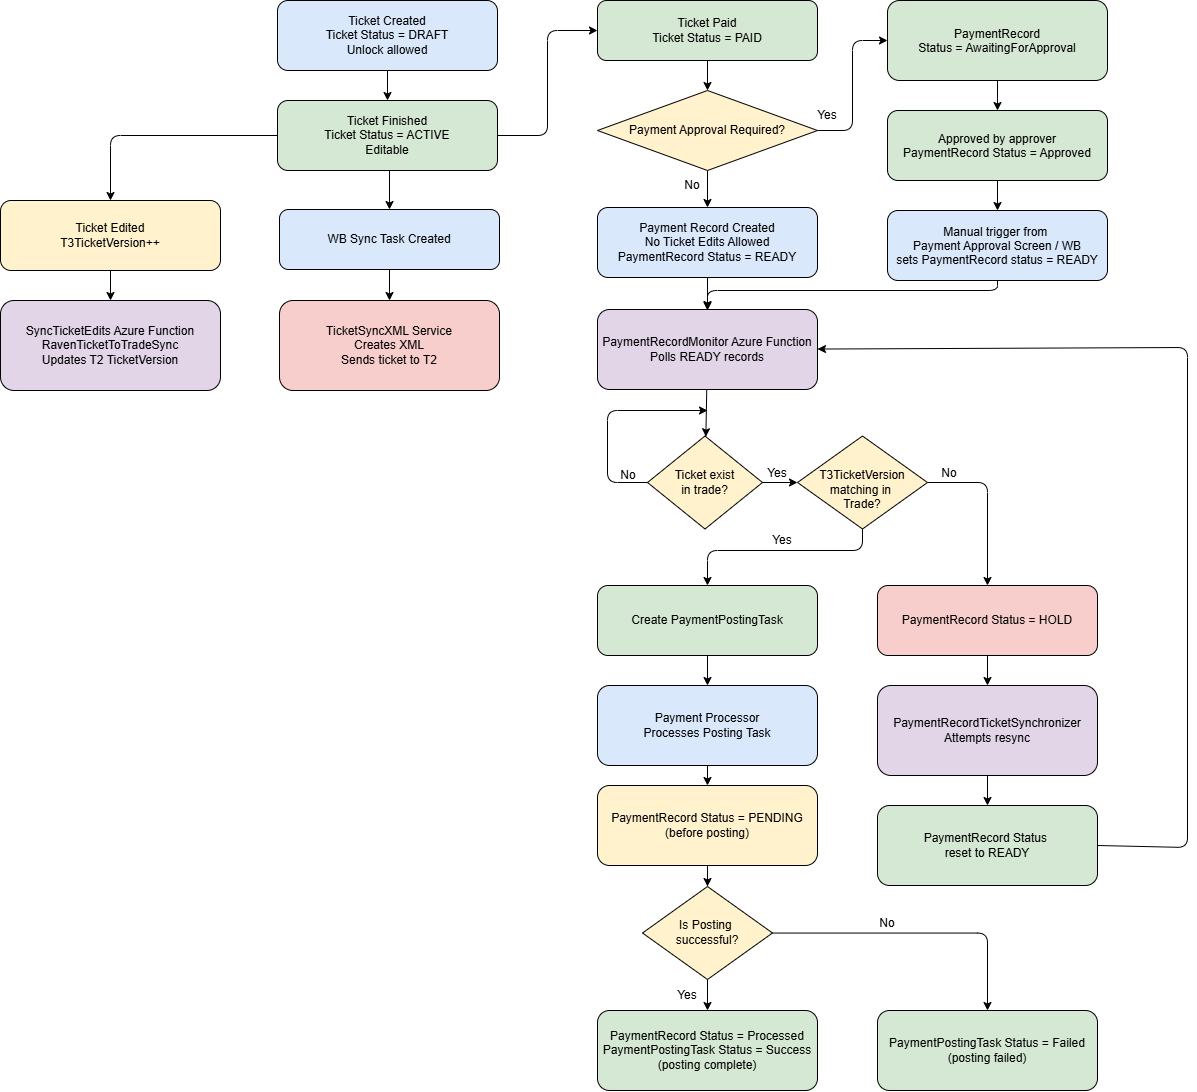

The diagram above was exported from draw.io. Its source (the exported page's mxGraphModel, read from the mxfile embedded in the PNG):
<mxGraphModel dx="2383" dy="876" grid="1" gridSize="10" guides="1" tooltips="1" connect="1" arrows="1" fold="1" page="1" pageScale="1" pageWidth="850" pageHeight="1100" math="0" shadow="0">
  <root>
    <mxCell id="0" />
    <mxCell id="1" parent="0" />
    <mxCell id="2" parent="1" style="rounded=1;whiteSpace=wrap;html=1;fillColor=#dae8fc" value="Ticket Created&lt;br&gt;Ticket&amp;nbsp;&lt;span style=&quot;background-color: transparent; color: light-dark(rgb(0, 0, 0), rgb(255, 255, 255));&quot;&gt;Status = DRAFT&lt;/span&gt;&lt;div&gt;Unlock allowed&lt;/div&gt;" vertex="1">
      <mxGeometry height="70" width="220" x="40" y="40" as="geometry" />
    </mxCell>
    <mxCell id="1c6uAKzzX444iDfULdTo-19" edge="1" parent="1" source="3" style="edgeStyle=orthogonalEdgeStyle;rounded=1;orthogonalLoop=1;jettySize=auto;html=1;entryX=0;entryY=0.5;entryDx=0;entryDy=0;curved=0;" target="8" value="">
      <mxGeometry relative="1" as="geometry" />
    </mxCell>
    <mxCell id="1c6uAKzzX444iDfULdTo-34" edge="1" parent="1" style="edgeStyle=orthogonalEdgeStyle;rounded=0;orthogonalLoop=1;jettySize=auto;html=1;entryX=0.5;entryY=0;entryDx=0;entryDy=0;" value="">
      <mxGeometry relative="1" as="geometry">
        <mxPoint x="150" y="210" as="sourcePoint" />
        <mxPoint x="152" y="249" as="targetPoint" />
      </mxGeometry>
    </mxCell>
    <mxCell id="3" parent="1" style="rounded=1;whiteSpace=wrap;html=1;fillColor=#d5e8d4" value="Ticket Finished&lt;br&gt;Ticket Status = ACTIVE&lt;br&gt;Editable" vertex="1">
      <mxGeometry height="70" width="220" x="40" y="140" as="geometry" />
    </mxCell>
    <mxCell id="4" parent="1" style="rounded=1;whiteSpace=wrap;html=1;fillColor=#fff2cc" value="Ticket Edited&#10;T3TicketVersion++" vertex="1">
      <mxGeometry height="70" width="220" x="-237" y="240" as="geometry" />
    </mxCell>
    <mxCell id="5" parent="1" style="rounded=1;whiteSpace=wrap;html=1;fillColor=#e1d5e7" value="SyncTicketEdits Azure Function&lt;br&gt;RavenTicketToTradeSync&lt;br&gt;Updates T2 TicketVersion" vertex="1">
      <mxGeometry height="90" width="220" x="-237" y="340" as="geometry" />
    </mxCell>
    <mxCell id="6" parent="1" style="rounded=1;whiteSpace=wrap;html=1;fillColor=#dae8fc" value="WB Sync Task Created" vertex="1">
      <mxGeometry height="60" width="220" x="42" y="249" as="geometry" />
    </mxCell>
    <mxCell id="7" parent="1" style="rounded=1;whiteSpace=wrap;html=1;fillColor=#f8cecc" value="TicketSyncXML Service&lt;br&gt;Creates XML&lt;br&gt;Sends ticket to T2" vertex="1">
      <mxGeometry height="90" width="220" x="42" y="340" as="geometry" />
    </mxCell>
    <mxCell id="8" parent="1" style="rounded=1;whiteSpace=wrap;html=1;fillColor=#d5e8d4" value="Ticket Paid&lt;div&gt;Ticket Status = PAID&lt;/div&gt;" vertex="1">
      <mxGeometry height="60" width="220" x="360" y="40" as="geometry" />
    </mxCell>
    <mxCell id="9" parent="1" style="rounded=1;whiteSpace=wrap;html=1;fillColor=#dae8fc" value="Payment Record Created&lt;div&gt;No Ticket Edits Allowed&lt;br&gt;&lt;span style=&quot;text-wrap-mode: nowrap;&quot;&gt;PaymentRecord&amp;nbsp;&lt;/span&gt;Status = READY&lt;/div&gt;" vertex="1">
      <mxGeometry height="70" width="220" x="360" y="247" as="geometry" />
    </mxCell>
    <mxCell id="10" parent="1" style="rounded=1;whiteSpace=wrap;html=1;fillColor=#e1d5e7" value="PaymentRecordMonitor Azure Function&lt;br&gt;Polls READY records" vertex="1">
      <mxGeometry height="80" width="220" x="360" y="349" as="geometry" />
    </mxCell>
    <mxCell id="11" parent="1" style="rhombus;whiteSpace=wrap;html=1;fillColor=#fff2cc" value="&lt;div&gt;Ticket exist&lt;/div&gt;&lt;div&gt;in trade?&lt;/div&gt;" vertex="1">
      <mxGeometry height="93" width="115" x="410" y="475.5" as="geometry" />
    </mxCell>
    <mxCell id="12" parent="1" style="rounded=1;whiteSpace=wrap;html=1;fillColor=#d5e8d4" value="Create PaymentPostingTask" vertex="1">
      <mxGeometry height="70" width="220" x="360" y="625" as="geometry" />
    </mxCell>
    <mxCell id="13" parent="1" style="rounded=1;whiteSpace=wrap;html=1;fillColor=#f8cecc" value="PaymentRecord Status = HOLD" vertex="1">
      <mxGeometry height="70" width="220" x="640" y="625" as="geometry" />
    </mxCell>
    <mxCell id="14" parent="1" style="rounded=1;whiteSpace=wrap;html=1;fillColor=#dae8fc" value="Payment Processor&#10;Processes Posting Task" vertex="1">
      <mxGeometry height="80" width="220" x="360" y="725" as="geometry" />
    </mxCell>
    <mxCell id="1c6uAKzzX444iDfULdTo-56" edge="1" parent="1" source="15" style="edgeStyle=orthogonalEdgeStyle;rounded=0;orthogonalLoop=1;jettySize=auto;html=1;" target="1c6uAKzzX444iDfULdTo-55" value="">
      <mxGeometry relative="1" as="geometry" />
    </mxCell>
    <mxCell id="15" parent="1" style="rounded=1;whiteSpace=wrap;html=1;fillColor=#fff2cc" value="PaymentRecord Status = PENDING&#10;(before posting)" vertex="1">
      <mxGeometry height="80" width="220" x="360" y="825" as="geometry" />
    </mxCell>
    <mxCell id="16" parent="1" style="rounded=1;whiteSpace=wrap;html=1;fillColor=#d5e8d4" value="PaymentRecord Status = Processed&lt;div&gt;PaymentPostingTask Status = Success&lt;br&gt;(posting complete)&lt;/div&gt;" vertex="1">
      <mxGeometry height="80" width="220" x="360" y="1050" as="geometry" />
    </mxCell>
    <mxCell id="17" parent="1" style="rounded=1;whiteSpace=wrap;html=1;fillColor=#e1d5e7" value="PaymentRecordTicketSynchronizer&lt;br&gt;Attempts resync" vertex="1">
      <mxGeometry height="90" width="220" x="640" y="725" as="geometry" />
    </mxCell>
    <mxCell id="18" parent="1" style="rounded=1;whiteSpace=wrap;html=1;fillColor=#d5e8d4" value="PaymentRecord Status&amp;nbsp;&lt;div&gt;reset to READY&lt;br&gt;&lt;/div&gt;" vertex="1">
      <mxGeometry height="80" width="220" x="640" y="845" as="geometry" />
    </mxCell>
    <mxCell id="e1" edge="1" parent="1" source="2" target="3">
      <mxGeometry relative="1" as="geometry" />
    </mxCell>
    <mxCell id="e2" edge="1" parent="1" source="3" style="entryX=0.5;entryY=0;entryDx=0;entryDy=0;exitX=0;exitY=0.5;exitDx=0;exitDy=0;" target="4">
      <mxGeometry relative="1" as="geometry">
        <Array as="points">
          <mxPoint x="-127" y="175" />
        </Array>
      </mxGeometry>
    </mxCell>
    <mxCell id="e3" edge="1" parent="1" source="4" target="5">
      <mxGeometry relative="1" as="geometry" />
    </mxCell>
    <mxCell id="e5" edge="1" parent="1" source="6" target="7">
      <mxGeometry relative="1" as="geometry" />
    </mxCell>
    <mxCell id="e7" edge="1" parent="1" source="1c6uAKzzX444iDfULdTo-37" target="9">
      <mxGeometry relative="1" as="geometry" />
    </mxCell>
    <mxCell id="e8" edge="1" parent="1" source="9" target="10">
      <mxGeometry relative="1" as="geometry" />
    </mxCell>
    <mxCell id="e9" edge="1" parent="1" source="10" target="11">
      <mxGeometry relative="1" as="geometry" />
    </mxCell>
    <mxCell id="e10" edge="1" parent="1" source="1c6uAKzzX444iDfULdTo-51" style="exitX=0.5;exitY=1;exitDx=0;exitDy=0;" target="12">
      <mxGeometry relative="1" as="geometry">
        <Array as="points">
          <mxPoint x="625" y="590" />
          <mxPoint x="470" y="590" />
        </Array>
        <mxPoint x="470" y="595" as="sourcePoint" />
      </mxGeometry>
    </mxCell>
    <mxCell id="e11" edge="1" parent="1" source="1c6uAKzzX444iDfULdTo-51" style="exitX=1;exitY=0.5;exitDx=0;exitDy=0;" target="13">
      <mxGeometry relative="1" as="geometry">
        <Array as="points">
          <mxPoint x="750" y="522" />
        </Array>
        <mxPoint x="750" y="522" as="sourcePoint" />
      </mxGeometry>
    </mxCell>
    <mxCell id="e12" edge="1" parent="1" source="12" target="14">
      <mxGeometry relative="1" as="geometry" />
    </mxCell>
    <mxCell id="e13" edge="1" parent="1" source="14" target="15">
      <mxGeometry relative="1" as="geometry" />
    </mxCell>
    <mxCell id="e15" edge="1" parent="1" source="13" target="17">
      <mxGeometry relative="1" as="geometry" />
    </mxCell>
    <mxCell id="e16" edge="1" parent="1" source="17" target="18">
      <mxGeometry relative="1" as="geometry" />
    </mxCell>
    <mxCell id="e17" edge="1" parent="1" source="18" style="exitX=1;exitY=0.5;exitDx=0;exitDy=0;" target="10">
      <mxGeometry relative="1" as="geometry">
        <Array as="points">
          <mxPoint x="950" y="887" />
          <mxPoint x="950" y="387" />
        </Array>
      </mxGeometry>
    </mxCell>
    <mxCell id="1c6uAKzzX444iDfULdTo-22" parent="1" style="text;html=1;whiteSpace=wrap;strokeColor=none;fillColor=none;align=center;verticalAlign=middle;rounded=0;autosize=1;resizable=0;" value="Yes" vertex="1">
      <mxGeometry height="30" width="40" x="525" y="565" as="geometry" />
    </mxCell>
    <mxCell id="1c6uAKzzX444iDfULdTo-36" parent="1" style="text;html=1;whiteSpace=wrap;strokeColor=none;fillColor=none;align=center;verticalAlign=middle;rounded=0;autosize=1;resizable=0;" value="No" vertex="1">
      <mxGeometry height="30" width="40" x="371" y="500" as="geometry" />
    </mxCell>
    <mxCell id="1c6uAKzzX444iDfULdTo-38" edge="1" parent="1" source="8" target="1c6uAKzzX444iDfULdTo-37" value="">
      <mxGeometry relative="1" as="geometry">
        <mxPoint x="470" y="100" as="sourcePoint" />
        <mxPoint x="470" y="247" as="targetPoint" />
      </mxGeometry>
    </mxCell>
    <mxCell id="1c6uAKzzX444iDfULdTo-46" edge="1" parent="1" source="1c6uAKzzX444iDfULdTo-37" style="edgeStyle=orthogonalEdgeStyle;rounded=1;orthogonalLoop=1;jettySize=auto;html=1;entryX=0;entryY=0.5;entryDx=0;entryDy=0;curved=0;" target="1c6uAKzzX444iDfULdTo-40" value="">
      <mxGeometry relative="1" as="geometry" />
    </mxCell>
    <mxCell id="1c6uAKzzX444iDfULdTo-37" parent="1" style="rhombus;whiteSpace=wrap;html=1;fillColor=#FFF2CC;" value="Payment Approval Required?" vertex="1">
      <mxGeometry height="80" width="220" x="360" y="130" as="geometry" />
    </mxCell>
    <mxCell id="1c6uAKzzX444iDfULdTo-39" parent="1" style="text;html=1;whiteSpace=wrap;strokeColor=none;fillColor=none;align=center;verticalAlign=middle;rounded=0;" value="No" vertex="1">
      <mxGeometry height="30" width="60" x="425" y="210" as="geometry" />
    </mxCell>
    <mxCell id="1c6uAKzzX444iDfULdTo-44" edge="1" parent="1" source="1c6uAKzzX444iDfULdTo-40" style="edgeStyle=orthogonalEdgeStyle;rounded=0;orthogonalLoop=1;jettySize=auto;html=1;" target="1c6uAKzzX444iDfULdTo-42" value="">
      <mxGeometry relative="1" as="geometry" />
    </mxCell>
    <mxCell id="1c6uAKzzX444iDfULdTo-40" parent="1" style="rounded=1;fillColor=#D5E8D4;" value="PaymentRecord&#10;Status = AwaitingForApproval" vertex="1">
      <mxGeometry height="80" width="220" x="650" y="40" as="geometry" />
    </mxCell>
    <mxCell id="1c6uAKzzX444iDfULdTo-45" edge="1" parent="1" source="1c6uAKzzX444iDfULdTo-42" style="edgeStyle=orthogonalEdgeStyle;rounded=0;orthogonalLoop=1;jettySize=auto;html=1;" target="1c6uAKzzX444iDfULdTo-43" value="">
      <mxGeometry relative="1" as="geometry" />
    </mxCell>
    <mxCell id="1c6uAKzzX444iDfULdTo-42" parent="1" style="rounded=1;fillColor=#d5e8d4" value="Approved by approver&#10;PaymentRecord Status = Approved" vertex="1">
      <mxGeometry height="70" width="220" x="650" y="150" as="geometry" />
    </mxCell>
    <mxCell id="1c6uAKzzX444iDfULdTo-48" edge="1" parent="1" source="1c6uAKzzX444iDfULdTo-43" style="edgeStyle=orthogonalEdgeStyle;rounded=1;orthogonalLoop=1;jettySize=auto;html=1;curved=0;" value="">
      <mxGeometry relative="1" as="geometry">
        <Array as="points">
          <mxPoint x="760" y="330" />
          <mxPoint x="470" y="330" />
        </Array>
        <mxPoint x="470" y="350" as="targetPoint" />
      </mxGeometry>
    </mxCell>
    <mxCell id="1c6uAKzzX444iDfULdTo-43" parent="1" style="rounded=1;fillColor=#dae8fc" value="Manual trigger from &#10;Payment Approval Screen / WB&#10;sets PaymentRecord status = READY" vertex="1">
      <mxGeometry height="70" width="220" x="650" y="250" as="geometry" />
    </mxCell>
    <mxCell id="1c6uAKzzX444iDfULdTo-47" parent="1" style="text;html=1;whiteSpace=wrap;strokeColor=none;fillColor=none;align=center;verticalAlign=middle;rounded=0;" value="Yes" vertex="1">
      <mxGeometry height="30" width="60" x="560" y="140" as="geometry" />
    </mxCell>
    <mxCell id="1c6uAKzzX444iDfULdTo-50" edge="1" parent="1" source="11" style="exitX=1;exitY=0.5;exitDx=0;exitDy=0;" value="">
      <mxGeometry relative="1" as="geometry">
        <Array as="points" />
        <mxPoint x="565" y="522" as="sourcePoint" />
        <mxPoint x="560" y="522" as="targetPoint" />
      </mxGeometry>
    </mxCell>
    <mxCell id="1c6uAKzzX444iDfULdTo-51" parent="1" style="rhombus;whiteSpace=wrap;html=1;fillColor=#fff2cc" value="&lt;div&gt;&amp;nbsp;&lt;/div&gt;&lt;div&gt;&lt;span style=&quot;background-color: transparent; color: light-dark(rgb(0, 0, 0), rgb(255, 255, 255));&quot;&gt;T3TicketVersion&lt;/span&gt;&lt;/div&gt;&lt;div&gt;matching in&amp;nbsp;&lt;/div&gt;&lt;div&gt;Trade?&lt;br&gt;&lt;/div&gt;" vertex="1">
      <mxGeometry height="93" width="130" x="560" y="475.5" as="geometry" />
    </mxCell>
    <mxCell id="1c6uAKzzX444iDfULdTo-52" parent="1" style="text;html=1;whiteSpace=wrap;strokeColor=none;fillColor=none;align=center;verticalAlign=middle;rounded=0;autosize=1;resizable=0;" value="No" vertex="1">
      <mxGeometry height="30" width="40" x="692" y="498" as="geometry" />
    </mxCell>
    <mxCell id="1c6uAKzzX444iDfULdTo-54" edge="1" parent="1" source="11" style="endArrow=classic;html=1;rounded=1;exitX=0;exitY=0.5;exitDx=0;exitDy=0;curved=0;" value="">
      <mxGeometry height="50" relative="1" width="50" as="geometry">
        <Array as="points">
          <mxPoint x="370" y="522" />
          <mxPoint x="370" y="450" />
        </Array>
        <mxPoint x="300" y="550" as="sourcePoint" />
        <mxPoint x="470" y="450" as="targetPoint" />
      </mxGeometry>
    </mxCell>
    <mxCell id="1c6uAKzzX444iDfULdTo-57" edge="1" parent="1" source="1c6uAKzzX444iDfULdTo-55" style="edgeStyle=orthogonalEdgeStyle;rounded=0;orthogonalLoop=1;jettySize=auto;html=1;" target="16" value="">
      <mxGeometry relative="1" as="geometry" />
    </mxCell>
    <mxCell id="1c6uAKzzX444iDfULdTo-63" edge="1" parent="1" source="1c6uAKzzX444iDfULdTo-55" style="edgeStyle=orthogonalEdgeStyle;rounded=1;orthogonalLoop=1;jettySize=auto;html=1;entryX=0.5;entryY=0;entryDx=0;entryDy=0;curved=0;" target="1c6uAKzzX444iDfULdTo-61" value="">
      <mxGeometry relative="1" as="geometry">
        <mxPoint x="620" y="972.5000000000002" as="targetPoint" />
      </mxGeometry>
    </mxCell>
    <mxCell id="1c6uAKzzX444iDfULdTo-55" parent="1" style="rhombus;whiteSpace=wrap;html=1;fillColor=#fff2cc" value="&lt;div&gt;Is Posting&amp;nbsp;&lt;/div&gt;&lt;div&gt;successful?&lt;/div&gt;" vertex="1">
      <mxGeometry height="93" width="130" x="405" y="926" as="geometry" />
    </mxCell>
    <mxCell id="1c6uAKzzX444iDfULdTo-58" parent="1" style="text;html=1;whiteSpace=wrap;strokeColor=none;fillColor=none;align=center;verticalAlign=middle;rounded=0;autosize=1;resizable=0;" value="Yes" vertex="1">
      <mxGeometry height="30" width="40" x="430" y="1020" as="geometry" />
    </mxCell>
    <mxCell id="1c6uAKzzX444iDfULdTo-61" parent="1" style="rounded=1;whiteSpace=wrap;html=1;fillColor=#d5e8d4" value="PaymentPostingTask Status = Failed&lt;br&gt;(posting failed)" vertex="1">
      <mxGeometry height="80" width="220" x="640" y="1050" as="geometry" />
    </mxCell>
    <mxCell id="1c6uAKzzX444iDfULdTo-64" parent="1" style="text;html=1;whiteSpace=wrap;strokeColor=none;fillColor=none;align=center;verticalAlign=middle;rounded=0;autosize=1;resizable=0;" value="No" vertex="1">
      <mxGeometry height="30" width="40" x="630" y="948" as="geometry" />
    </mxCell>
    <mxCell id="1c6uAKzzX444iDfULdTo-65" parent="1" style="text;html=1;whiteSpace=wrap;strokeColor=none;fillColor=none;align=center;verticalAlign=middle;rounded=0;autosize=1;resizable=0;" value="Yes" vertex="1">
      <mxGeometry height="30" width="40" x="520" y="498" as="geometry" />
    </mxCell>
  </root>
</mxGraphModel>